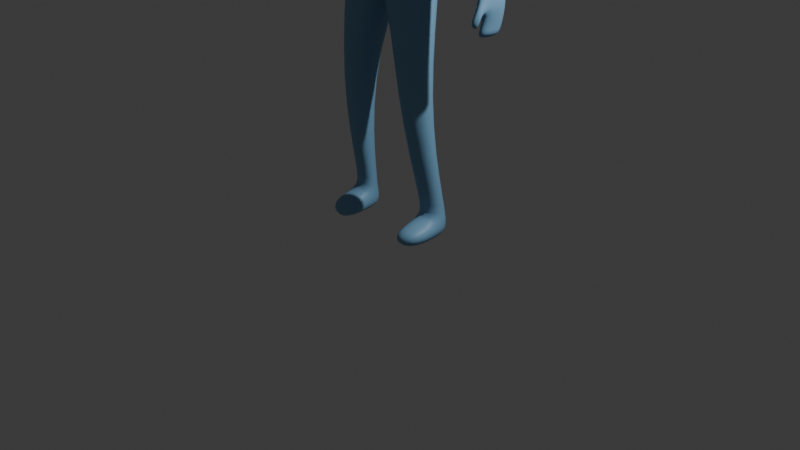 # Source: kanta_003.blend  (saved by Blender 4.2.66; exported with 4.5.12 LTS)
import bpy
from mathutils import Matrix  # noqa: F401  (used for matrix-valued properties, if any)

bpy.ops.wm.read_factory_settings(use_empty=True)
scene = bpy.context.scene
scene.name = 'Scene'

# ---- collections
col_collection = bpy.data.collections.new('Collection'); scene.collection.children.link(col_collection)

# ---- materials (node trees are filled in below, after node groups)
mat_material = bpy.data.materials.new('Material')
mat_material.alpha_threshold = 0.0
mat_material.use_transparent_shadow = False
mat_material.roughness = 0.5
mat_material.line_color = (0.0, 0.0, 0.0, 1.0)

# ---- material node trees
mat_material.use_nodes = True; mat_material.node_tree.nodes.clear()
_N = mat_material.node_tree.nodes; _L = mat_material.node_tree.links
n0 = _N.new('ShaderNodeOutputMaterial'); n0.name = 'Material Output'; n0.location = (300, 300)
n1 = _N.new('ShaderNodeBsdfPrincipled'); n1.name = 'Principled BSDF'; n1.location = (10, 300)
n1.inputs[0].default_value = (0.2076, 0.4275, 0.6451, 1.0)
n1.inputs[3].default_value = 1.45
_L.new(n1.outputs[0], n0.inputs[0])
n0.is_active_output = True

# ---- world
world_world = bpy.data.worlds.new('World'); scene.world = world_world
world_world.use_nodes = True; world_world.node_tree.nodes.clear()
_N = world_world.node_tree.nodes; _L = world_world.node_tree.links
n0 = _N.new('ShaderNodeOutputWorld'); n0.name = 'World Output'; n0.location = (300, 300)
n1 = _N.new('ShaderNodeBackground'); n1.name = 'Background'; n1.location = (10, 300)
n1.inputs[0].default_value = (0.05088, 0.05088, 0.05088, 1.0)
_L.new(n1.outputs[0], n0.inputs[0])
n0.is_active_output = True
world_world.color = (0.05088, 0.05088, 0.05088)
world_world.sun_shadow_jitter_overblur = 0.0

# ---- cameras
cam_camera = bpy.data.cameras.new('Camera')
cam_camera.clip_end = 100.0
cam_camera.ortho_scale = 7.314

# ---- lights
light_light = bpy.data.lights.new('Light', 'POINT')
light_light.energy = 1000.0
light_light.shadow_soft_size = 0.1

# ---- meshes
me_cube = bpy.data.meshes.new('Cube')
me_cube.from_pydata([(0.6587, 0.165, 4.224), (0.5675, 0.1824, 3.65), (0.5547, -0.1839, 4.224), (0.4995, -0.2343, 3.546), (0.0, 0.2694, 4.422), (0.0, 0.3203, 3.542), (0.0, -0.3331, 4.223), (0.0, -0.3902, 3.549), (0.5128, 0.1824, 2.798), (0.5236, -0.2965, 2.798), (0.0, 0.3203, 2.627), (0.0, -0.3766, 2.802), (0.2602, -0.01232, 1.404), (0.2602, -0.4155, 1.404), (0.5709, -0.1096, 1.409), (0.5709, -0.3183, 1.409), (0.3829, 0.109, 0.1863), (0.3144, -0.1083, 0.2116), (0.578, 0.1492, 0.1961), (0.6342, -0.08685, 0.1989), (0.5758, 0.1774, 3.853), (0.0, -0.3774, 3.864), (0.5758, -0.1774, 3.853), (0.0, 0.3203, 3.721), (0.6932, 0.1686, 4.122), (0.6932, -0.1861, 4.122), (0.8714, 0.1662, 3.965), (0.8714, -0.1885, 3.965), (1.136, 0.0889, 2.505), (1.137, -0.168, 2.481), (1.303, 0.0889, 2.597), (1.213, -0.2134, 2.534), (1.152, 0.07332, 2.206), (1.128, -0.1682, 2.233), (1.24, 0.07332, 2.244), (1.213, -0.1682, 2.27), (1.233, 0.112, 3.176), (0.9397, 0.115, 3.129), (1.233, -0.1313, 3.176), (0.9421, -0.1283, 3.129), (0.3638, 0.1508, -0.01195), (0.3091, -0.119, -0.02915), (0.5857, 0.1539, -0.01012), (0.6418, -0.09158, -0.007272), (0.3406, -0.4568, 0.1667), (0.6385, -0.4007, 0.1689), (0.3039, -0.4853, -0.03213), (0.6178, -0.4262, -0.02985), (0.6098, -0.07878, 0.3204), (0.5644, 0.1265, 0.3181), (0.3872, 0.09633, 0.2935), (0.3298, -0.1029, 0.3302), (0.1701, -0.06861, 4.474), (0.0, -0.129, 4.452), (0.1701, 0.1196, 4.474), (0.0, 0.2591, 4.519), (0.2566, -0.01312, 4.855), (0.0, -0.1109, 4.784), (0.2566, 0.1751, 4.855), (0.0, 0.3281, 4.782), (0.467, 0.1819, 3.099), (0.0, 0.3088, 3.036), (0.0, -0.3931, 3.097), (0.4576, -0.2697, 3.098), (0.2842, -0.01226, 5.122), (0.283, 0.2695, 5.117), (0.0, 0.3926, 5.127), (0.18, -0.04019, 5.488), (0.0, -0.1158, 5.511), (0.1923, 0.2567, 5.485), (0.0, 0.3415, 5.505), (0.227, -0.2359, 4.899), (0.0, -0.3016, 4.858), (0.2464, -0.2353, 5.124), (0.0, -0.301, 5.125), (0.0, -0.3006, 5.365), (0.2253, -0.2348, 5.319), (0.1373, -0.003801, 4.71), (0.0, -0.02984, 4.724), (0.0, 0.1847, 4.721), (0.1351, 0.1175, 4.708), (1.119, 0.04711, 2.13), (1.105, -0.1876, 2.142), (1.234, 0.04711, 2.177), (1.214, -0.1876, 2.19), (1.151, -0.1566, 2.392), (1.256, -0.1749, 2.434), (1.174, 0.08721, 2.373), (1.27, 0.08721, 2.413), (1.143, -0.2288, 2.4), (1.225, -0.2689, 2.447), (1.269, -0.2335, 2.357), (1.156, -0.2183, 2.318), (1.158, -0.2782, 2.277), (1.195, -0.3357, 2.31), (1.225, -0.2409, 2.277), (1.182, -0.2117, 2.248)], [], [(2, 0, 54, 52), (22, 2, 6, 21), (61, 60, 8, 10), (0, 2, 25, 24), (23, 4, 0, 20), (9, 11, 13, 15), (63, 62, 11, 9), (60, 63, 9, 8), (49, 48, 19, 18), (11, 10, 12, 13), (8, 9, 15, 14), (10, 8, 14, 12), (16, 18, 42, 40), (50, 49, 18, 16), (48, 51, 17, 19), (51, 50, 16, 17), (5, 23, 20, 1), (1, 20, 22, 3), (3, 22, 21, 7), (26, 24, 25, 27), (2, 22, 27, 25), (20, 0, 24, 26), (37, 36, 30, 28), (86, 85, 33, 35), (36, 38, 31, 30), (38, 39, 29, 31), (39, 37, 28, 29), (32, 34, 83, 81), (85, 87, 32, 33), (87, 88, 34, 32), (88, 86, 35, 34), (22, 20, 37, 39), (27, 22, 39, 38), (26, 27, 38, 36), (20, 26, 36, 37), (40, 42, 43, 41), (41, 43, 47, 46), (17, 16, 40, 41), (18, 19, 43, 42), (45, 44, 46, 47), (43, 19, 45, 47), (19, 17, 44, 45), (17, 41, 46, 44), (13, 12, 50, 51), (15, 13, 51, 48), (12, 14, 49, 50), (14, 15, 48, 49), (78, 77, 56, 57), (0, 4, 55, 54), (6, 2, 52, 53), (56, 64, 73, 71), (80, 79, 59, 58), (77, 80, 58, 56), (1, 3, 63, 60), (3, 7, 62, 63), (5, 1, 60, 61), (65, 66, 70, 69), (58, 59, 66, 65), (56, 58, 65, 64), (69, 70, 68, 67), (64, 65, 69, 67), (67, 68, 75, 76), (72, 71, 73, 74), (74, 73, 76, 75), (57, 56, 71, 72), (64, 67, 76, 73), (52, 54, 80, 77), (54, 55, 79, 80), (53, 52, 77, 78), (82, 81, 83, 84), (34, 35, 84, 83), (35, 33, 82, 84), (33, 32, 81, 82), (30, 31, 86, 88), (28, 30, 88, 87), (29, 28, 87, 85), (29, 85, 92, 89), (89, 92, 96, 93), (85, 86, 91, 92), (31, 29, 89, 90), (86, 31, 90, 91), (94, 93, 96, 95), (90, 89, 93, 94), (92, 91, 95, 96), (91, 90, 94, 95)])
me_cube.polygons.foreach_set('use_smooth', [True] * 85)
_uv = me_cube.uv_layers.new(name='UVMap')
_uv.uv.foreach_set('vector', [0.625, 0.75, 0.625, 0.5, 0.625, 0.5, 0.625, 0.75, 0.4258, 0.75, 0.625, 0.75, 0.6275, 0.9882, 0.4258, 1.0, 0.375, 0.25, 0.375, 0.5, 0.375, 0.5, 0.375, 0.25, 0.625, 0.5, 0.625, 0.75, 0.625, 0.75, 0.625, 0.5, 0.4258, 0.25, 0.625, 0.25, 0.625, 0.5, 0.4258, 0.5, 0.375, 0.75, 0.375, 1.0, 0.375, 1.0, 0.375, 0.75, 0.375, 0.75, 0.375, 1.0, 0.375, 1.0, 0.375, 0.75, 0.375, 0.5, 0.375, 0.75, 0.375, 0.75, 0.375, 0.5, 0.375, 0.5, 0.375, 0.75, 0.375, 0.75, 0.375, 0.5, 0.0, 0.0, 0.0, 0.0, 0.0, 0.0, 0.0, 0.0, 0.375, 0.5, 0.375, 0.75, 0.375, 0.75, 0.375, 0.5, 0.375, 0.25, 0.375, 0.5, 0.375, 0.5, 0.375, 0.25, 0.375, 0.25, 0.375, 0.5, 0.375, 0.5, 0.375, 0.25, 0.375, 0.25, 0.375, 0.5, 0.375, 0.5, 0.375, 0.25, 0.375, 0.75, 0.375, 1.0, 0.375, 1.0, 0.375, 0.75, 0.0, 0.0, 0.0, 0.0, 0.0, 0.0, 0.0, 0.0, 0.375, 0.25, 0.4258, 0.25, 0.4258, 0.5, 0.375, 0.5, 0.375, 0.5, 0.4258, 0.5, 0.4258, 0.75, 0.375, 0.75, 0.375, 0.75, 0.4258, 0.75, 0.4258, 1.0, 0.375, 1.0, 0.4258, 0.5, 0.625, 0.5, 0.625, 0.75, 0.4258, 0.75, 0.625, 0.75, 0.4258, 0.75, 0.4258, 0.75, 0.625, 0.75, 0.4258, 0.5, 0.625, 0.5, 0.625, 0.5, 0.4258, 0.5, 0.4258, 0.5, 0.4258, 0.5, 0.4258, 0.5, 0.4258, 0.5, 0.4258, 0.75, 0.4258, 0.75, 0.4258, 0.75, 0.4258, 0.75, 0.4258, 0.5, 0.4258, 0.75, 0.4258, 0.75, 0.4258, 0.5, 0.4258, 0.75, 0.4258, 0.75, 0.4258, 0.75, 0.4258, 0.75, 0.4258, 0.75, 0.4258, 0.5, 0.4258, 0.5, 0.4258, 0.75, 0.4258, 0.5, 0.4258, 0.5, 0.4258, 0.5, 0.4258, 0.5, 0.4258, 0.75, 0.4258, 0.5, 0.4258, 0.5, 0.4258, 0.75, 0.4258, 0.5, 0.4258, 0.5, 0.4258, 0.5, 0.4258, 0.5, 0.4258, 0.5, 0.4258, 0.75, 0.4258, 0.75, 0.4258, 0.5, 0.4258, 0.75, 0.4258, 0.5, 0.4258, 0.5, 0.4258, 0.75, 0.4258, 0.75, 0.4258, 0.75, 0.4258, 0.75, 0.4258, 0.75, 0.4258, 0.5, 0.4258, 0.75, 0.4258, 0.75, 0.4258, 0.5, 0.4258, 0.5, 0.4258, 0.5, 0.4258, 0.5, 0.4258, 0.5, 0.125, 0.5, 0.375, 0.5, 0.375, 0.75, 0.125, 0.75, 0.125, 0.75, 0.375, 0.75, 0.375, 0.75, 0.125, 0.75, 0.0, 0.0, 0.0, 0.0, 0.0, 0.0, 0.0, 0.0, 0.375, 0.5, 0.375, 0.75, 0.375, 0.75, 0.375, 0.5, 0.375, 0.75, 0.375, 1.0, 0.375, 1.0, 0.375, 0.75, 0.375, 0.75, 0.375, 0.75, 0.375, 0.75, 0.375, 0.75, 0.375, 0.75, 0.375, 1.0, 0.375, 1.0, 0.375, 0.75, 0.0, 0.0, 0.0, 0.0, 0.0, 0.0, 0.0, 0.0, 0.0, 0.0, 0.0, 0.0, 0.0, 0.0, 0.0, 0.0, 0.375, 0.75, 0.375, 1.0, 0.375, 1.0, 0.375, 0.75, 0.375, 0.25, 0.375, 0.5, 0.375, 0.5, 0.375, 0.25, 0.375, 0.5, 0.375, 0.75, 0.375, 0.75, 0.375, 0.5, 0.6275, 0.9882, 0.625, 0.75, 0.625, 0.75, 0.6275, 0.9882, 0.625, 0.5, 0.625, 0.25, 0.625, 0.25, 0.625, 0.5, 0.6275, 0.9882, 0.625, 0.75, 0.625, 0.75, 0.6275, 0.9882, 0.625, 0.75, 0.625, 0.75, 0.625, 0.75, 0.625, 0.75, 0.625, 0.5, 0.625, 0.25, 0.625, 0.25, 0.625, 0.5, 0.625, 0.75, 0.625, 0.5, 0.625, 0.5, 0.625, 0.75, 0.375, 0.5, 0.375, 0.75, 0.375, 0.75, 0.375, 0.5, 0.375, 0.75, 0.375, 1.0, 0.375, 1.0, 0.375, 0.75, 0.375, 0.25, 0.375, 0.5, 0.375, 0.5, 0.375, 0.25, 0.625, 0.5, 0.625, 0.25, 0.625, 0.25, 0.625, 0.5, 0.625, 0.5, 0.625, 0.25, 0.625, 0.25, 0.625, 0.5, 0.625, 0.75, 0.625, 0.5, 0.625, 0.5, 0.625, 0.75, 0.625, 0.5, 0.875, 0.5, 0.875, 0.7228, 0.625, 0.75, 0.625, 0.75, 0.625, 0.5, 0.625, 0.5, 0.625, 0.75, 0.625, 0.75, 0.875, 0.7228, 0.875, 0.7228, 0.625, 0.75, 0.6275, 0.9882, 0.625, 0.75, 0.625, 0.75, 0.6275, 0.9882, 0.6275, 0.9882, 0.625, 0.75, 0.625, 0.75, 0.6275, 0.9882, 0.6275, 0.9882, 0.625, 0.75, 0.625, 0.75, 0.6275, 0.9882, 0.625, 0.75, 0.625, 0.75, 0.625, 0.75, 0.625, 0.75, 0.625, 0.75, 0.625, 0.5, 0.625, 0.5, 0.625, 0.75, 0.625, 0.5, 0.625, 0.25, 0.625, 0.25, 0.625, 0.5, 0.6275, 0.9882, 0.625, 0.75, 0.625, 0.75, 0.6275, 0.9882, 0.4258, 0.75, 0.4258, 0.5, 0.4258, 0.5, 0.4258, 0.75, 0.4258, 0.5, 0.4258, 0.75, 0.4258, 0.75, 0.4258, 0.5, 0.4258, 0.75, 0.4258, 0.75, 0.4258, 0.75, 0.4258, 0.75, 0.4258, 0.75, 0.4258, 0.5, 0.4258, 0.5, 0.4258, 0.75, 0.4258, 0.5, 0.4258, 0.75, 0.4258, 0.75, 0.4258, 0.5, 0.4258, 0.5, 0.4258, 0.5, 0.4258, 0.5, 0.4258, 0.5, 0.4258, 0.75, 0.4258, 0.5, 0.4258, 0.5, 0.4258, 0.75, 0.4258, 0.75, 0.4258, 0.75, 0.4258, 0.75, 0.4258, 0.75, 0.4258, 0.75, 0.4258, 0.75, 0.4258, 0.75, 0.4258, 0.75, 0.4258, 0.75, 0.4258, 0.75, 0.4258, 0.75, 0.4258, 0.75, 0.4258, 0.75, 0.4258, 0.75, 0.4258, 0.75, 0.4258, 0.75, 0.4258, 0.75, 0.4258, 0.75, 0.4258, 0.75, 0.4258, 0.75, 0.4258, 0.75, 0.4258, 0.75, 0.4258, 0.75, 0.4258, 0.75, 0.4258, 0.75, 0.4258, 0.75, 0.4258, 0.75, 0.4258, 0.75, 0.4258, 0.75, 0.4258, 0.75, 0.4258, 0.75, 0.4258, 0.75, 0.4258, 0.75, 0.4258, 0.75, 0.4258, 0.75, 0.4258, 0.75])
me_cube.materials.append(mat_material)
me_cube.use_mirror_vertex_groups = False
me_cube.update()

# ---- objects
ob_cube = bpy.data.objects.new('Cube', me_cube)
ob_light = bpy.data.objects.new('Light', light_light)
ob_camera = bpy.data.objects.new('Camera', cam_camera)

# ---- transforms, parenting, visibility, modifiers, constraints
ob_cube.location = (0.0, 0.0, 0.0)
ob_cube.lock_rotations_4d = False
ob_cube.empty_display_type = 'ARROWS'
ob_cube.lineart.crease_threshold = 0.0
_m = ob_cube.modifiers.new('Mirror', 'MIRROR')
_m.use_clip = True
_m = ob_cube.modifiers.new('Subdivision', 'SUBSURF')
_m.levels = 2
ob_light.location = (4.076, 1.005, 5.904)
ob_light.rotation_euler = (0.6503, 0.05522, 1.866)
ob_light.lock_rotations_4d = False
ob_light.empty_display_type = 'ARROWS'
ob_light.color = (0.0, 0.0, 0.0, 0.0)
ob_light.lineart.crease_threshold = 0.0
ob_camera.location = (7.359, -6.926, 4.958)
ob_camera.rotation_euler = (1.109, 0.0, 0.8149)
ob_camera.lock_rotations_4d = False
ob_camera.empty_display_type = 'ARROWS'
ob_camera.color = (0.0, 0.0, 0.0, 0.0)
ob_camera.display_type = 'WIRE'
ob_camera.lineart.crease_threshold = 0.0

# ---- collection membership
col_collection.objects.link(ob_cube)
col_collection.objects.link(ob_light)
col_collection.objects.link(ob_camera)

# ---- scene / render settings (as saved in the file)
scene.camera = ob_camera
scene.frame_start = 1; scene.frame_end = 250; scene.frame_set(1)
scene.render.engine = 'BLENDER_EEVEE_NEXT'
bpy.context.view_layer.update()

